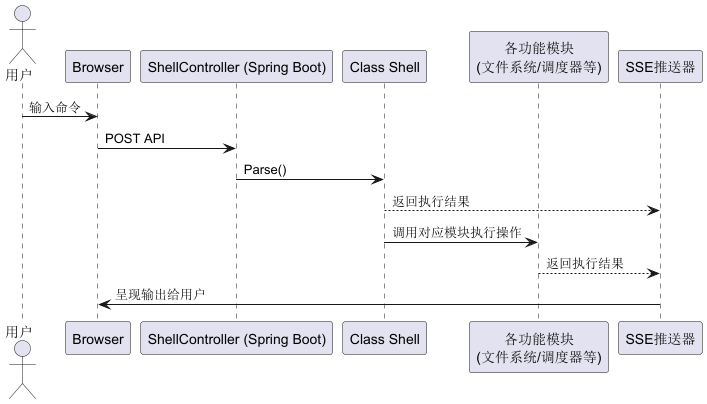

The diagram above was rendered by PlantUML. Its source (embedded in the PNG):
@startuml
actor 用户
participant "Browser" as FE
participant "ShellController (Spring Boot)" as Controller
participant "Class Shell" as Shell
participant "各功能模块\n(文件系统/调度器等)" as Modules
participant "SSE推送器" as LogSSE

用户 -> FE : 输入命令
FE -> Controller : POST API
Controller -> Shell : Parse()
Shell --> LogSSE : 返回执行结果
Shell -> Modules : 调用对应模块执行操作
Modules --> LogSSE : 返回执行结果
LogSSE -> FE : 呈现输出给用户
@enduml